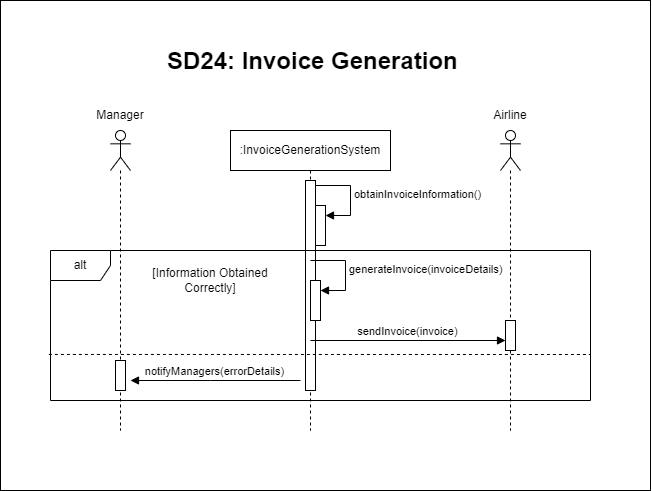

The diagram above was exported from draw.io. Its source (the exported page's mxGraphModel, read from the mxfile embedded in the PNG):
<mxGraphModel dx="677" dy="784" grid="1" gridSize="10" guides="1" tooltips="1" connect="1" arrows="1" fold="1" page="1" pageScale="1" pageWidth="850" pageHeight="1100" math="0" shadow="0">
  <root>
    <mxCell id="0" />
    <mxCell id="1" parent="0" />
    <mxCell id="j4Q_FisykhtnWpnr2ykE-19" value="" style="rounded=0;whiteSpace=wrap;html=1;" vertex="1" parent="1">
      <mxGeometry x="140" y="180" width="650" height="490" as="geometry" />
    </mxCell>
    <mxCell id="SsuU95t1CaYM2t662gJG-1" value="&lt;h1 style=&quot;margin-top: 0px;&quot;&gt;SD24: Invoice Generation&lt;/h1&gt;" style="text;html=1;whiteSpace=wrap;overflow=hidden;rounded=0;" parent="1" vertex="1">
      <mxGeometry x="305" y="220" width="310" height="50" as="geometry" />
    </mxCell>
    <mxCell id="j4Q_FisykhtnWpnr2ykE-1" value="" style="shape=umlLifeline;perimeter=lifelinePerimeter;whiteSpace=wrap;html=1;container=1;dropTarget=0;collapsible=0;recursiveResize=0;outlineConnect=0;portConstraint=eastwest;newEdgeStyle={&quot;curved&quot;:0,&quot;rounded&quot;:0};participant=umlActor;" vertex="1" parent="1">
      <mxGeometry x="250" y="310" width="20" height="300" as="geometry" />
    </mxCell>
    <mxCell id="j4Q_FisykhtnWpnr2ykE-14" value="" style="html=1;points=[[0,0,0,0,5],[0,1,0,0,-5],[1,0,0,0,5],[1,1,0,0,-5]];perimeter=orthogonalPerimeter;outlineConnect=0;targetShapes=umlLifeline;portConstraint=eastwest;newEdgeStyle={&quot;curved&quot;:0,&quot;rounded&quot;:0};" vertex="1" parent="j4Q_FisykhtnWpnr2ykE-1">
      <mxGeometry x="5" y="230" width="10" height="30" as="geometry" />
    </mxCell>
    <mxCell id="j4Q_FisykhtnWpnr2ykE-2" value="Manager" style="text;strokeColor=none;align=center;fillColor=none;html=1;verticalAlign=middle;whiteSpace=wrap;rounded=0;" vertex="1" parent="1">
      <mxGeometry x="230" y="280" width="60" height="30" as="geometry" />
    </mxCell>
    <mxCell id="j4Q_FisykhtnWpnr2ykE-3" value=":InvoiceGenerationSystem" style="shape=umlLifeline;perimeter=lifelinePerimeter;whiteSpace=wrap;html=1;container=1;dropTarget=0;collapsible=0;recursiveResize=0;outlineConnect=0;portConstraint=eastwest;newEdgeStyle={&quot;curved&quot;:0,&quot;rounded&quot;:0};" vertex="1" parent="1">
      <mxGeometry x="370" y="310" width="160" height="300" as="geometry" />
    </mxCell>
    <mxCell id="j4Q_FisykhtnWpnr2ykE-6" value="" style="html=1;points=[[0,0,0,0,5],[0,1,0,0,-5],[1,0,0,0,5],[1,1,0,0,-5]];perimeter=orthogonalPerimeter;outlineConnect=0;targetShapes=umlLifeline;portConstraint=eastwest;newEdgeStyle={&quot;curved&quot;:0,&quot;rounded&quot;:0};" vertex="1" parent="j4Q_FisykhtnWpnr2ykE-3">
      <mxGeometry x="75" y="50" width="10" height="210" as="geometry" />
    </mxCell>
    <mxCell id="j4Q_FisykhtnWpnr2ykE-7" value="" style="html=1;points=[[0,0,0,0,5],[0,1,0,0,-5],[1,0,0,0,5],[1,1,0,0,-5]];perimeter=orthogonalPerimeter;outlineConnect=0;targetShapes=umlLifeline;portConstraint=eastwest;newEdgeStyle={&quot;curved&quot;:0,&quot;rounded&quot;:0};" vertex="1" parent="j4Q_FisykhtnWpnr2ykE-3">
      <mxGeometry x="85" y="75" width="10" height="40" as="geometry" />
    </mxCell>
    <mxCell id="j4Q_FisykhtnWpnr2ykE-8" value="obtainInvoiceInformation()" style="html=1;align=left;spacingLeft=2;endArrow=block;rounded=0;edgeStyle=orthogonalEdgeStyle;curved=0;rounded=0;exitX=1;exitY=0;exitDx=0;exitDy=5;exitPerimeter=0;" edge="1" target="j4Q_FisykhtnWpnr2ykE-7" parent="j4Q_FisykhtnWpnr2ykE-3" source="j4Q_FisykhtnWpnr2ykE-6">
      <mxGeometry x="-0.003" relative="1" as="geometry">
        <mxPoint x="90" y="55" as="sourcePoint" />
        <Array as="points">
          <mxPoint x="120" y="55" />
          <mxPoint x="120" y="85" />
        </Array>
        <mxPoint as="offset" />
      </mxGeometry>
    </mxCell>
    <mxCell id="j4Q_FisykhtnWpnr2ykE-4" value="" style="shape=umlLifeline;perimeter=lifelinePerimeter;whiteSpace=wrap;html=1;container=1;dropTarget=0;collapsible=0;recursiveResize=0;outlineConnect=0;portConstraint=eastwest;newEdgeStyle={&quot;curved&quot;:0,&quot;rounded&quot;:0};participant=umlActor;" vertex="1" parent="1">
      <mxGeometry x="640" y="310" width="20" height="300" as="geometry" />
    </mxCell>
    <mxCell id="j4Q_FisykhtnWpnr2ykE-12" value="" style="html=1;points=[[0,0,0,0,5],[0,1,0,0,-5],[1,0,0,0,5],[1,1,0,0,-5]];perimeter=orthogonalPerimeter;outlineConnect=0;targetShapes=umlLifeline;portConstraint=eastwest;newEdgeStyle={&quot;curved&quot;:0,&quot;rounded&quot;:0};" vertex="1" parent="j4Q_FisykhtnWpnr2ykE-4">
      <mxGeometry x="5" y="190" width="10" height="30" as="geometry" />
    </mxCell>
    <mxCell id="j4Q_FisykhtnWpnr2ykE-5" value="Airline" style="text;strokeColor=none;align=center;fillColor=none;html=1;verticalAlign=middle;whiteSpace=wrap;rounded=0;" vertex="1" parent="1">
      <mxGeometry x="620" y="280" width="60" height="30" as="geometry" />
    </mxCell>
    <mxCell id="j4Q_FisykhtnWpnr2ykE-9" value="alt" style="shape=umlFrame;whiteSpace=wrap;html=1;pointerEvents=0;" vertex="1" parent="1">
      <mxGeometry x="190" y="430" width="540" height="150" as="geometry" />
    </mxCell>
    <mxCell id="j4Q_FisykhtnWpnr2ykE-10" value="" style="html=1;points=[[0,0,0,0,5],[0,1,0,0,-5],[1,0,0,0,5],[1,1,0,0,-5]];perimeter=orthogonalPerimeter;outlineConnect=0;targetShapes=umlLifeline;portConstraint=eastwest;newEdgeStyle={&quot;curved&quot;:0,&quot;rounded&quot;:0};" vertex="1" parent="1">
      <mxGeometry x="450" y="460" width="10" height="40" as="geometry" />
    </mxCell>
    <mxCell id="j4Q_FisykhtnWpnr2ykE-11" value="generateInvoice(invoiceDetails)" style="html=1;align=left;spacingLeft=2;endArrow=block;rounded=0;edgeStyle=orthogonalEdgeStyle;curved=0;rounded=0;exitX=1;exitY=0;exitDx=0;exitDy=5;exitPerimeter=0;" edge="1" parent="1" target="j4Q_FisykhtnWpnr2ykE-10">
      <mxGeometry x="-0.003" relative="1" as="geometry">
        <mxPoint x="450" y="440" as="sourcePoint" />
        <Array as="points">
          <mxPoint x="485" y="440" />
          <mxPoint x="485" y="470" />
        </Array>
        <mxPoint as="offset" />
      </mxGeometry>
    </mxCell>
    <mxCell id="j4Q_FisykhtnWpnr2ykE-13" value="sendInvoice(invoice)" style="html=1;verticalAlign=bottom;endArrow=block;curved=0;rounded=0;" edge="1" parent="1" target="j4Q_FisykhtnWpnr2ykE-12">
      <mxGeometry width="80" relative="1" as="geometry">
        <mxPoint x="450" y="520" as="sourcePoint" />
        <mxPoint x="540" y="520" as="targetPoint" />
      </mxGeometry>
    </mxCell>
    <mxCell id="j4Q_FisykhtnWpnr2ykE-15" value="notifyManagers(errorDetails)" style="html=1;verticalAlign=bottom;endArrow=block;edgeStyle=elbowEdgeStyle;elbow=horizontal;curved=0;rounded=0;" edge="1" parent="1">
      <mxGeometry relative="1" as="geometry">
        <mxPoint x="440" y="560" as="sourcePoint" />
        <Array as="points">
          <mxPoint x="350" y="560" />
        </Array>
        <mxPoint x="270" y="560" as="targetPoint" />
        <mxPoint as="offset" />
      </mxGeometry>
    </mxCell>
    <mxCell id="j4Q_FisykhtnWpnr2ykE-17" value="[Information Obtained Correctly]" style="text;strokeColor=none;align=center;fillColor=none;html=1;verticalAlign=middle;whiteSpace=wrap;rounded=0;" vertex="1" parent="1">
      <mxGeometry x="280" y="445" width="140" height="30" as="geometry" />
    </mxCell>
    <mxCell id="j4Q_FisykhtnWpnr2ykE-18" value="" style="endArrow=none;dashed=1;html=1;rounded=0;exitX=-0.003;exitY=0.693;exitDx=0;exitDy=0;exitPerimeter=0;" edge="1" parent="1" source="j4Q_FisykhtnWpnr2ykE-9">
      <mxGeometry width="50" height="50" relative="1" as="geometry">
        <mxPoint x="360" y="610" as="sourcePoint" />
        <mxPoint x="730" y="534" as="targetPoint" />
      </mxGeometry>
    </mxCell>
  </root>
</mxGraphModel>